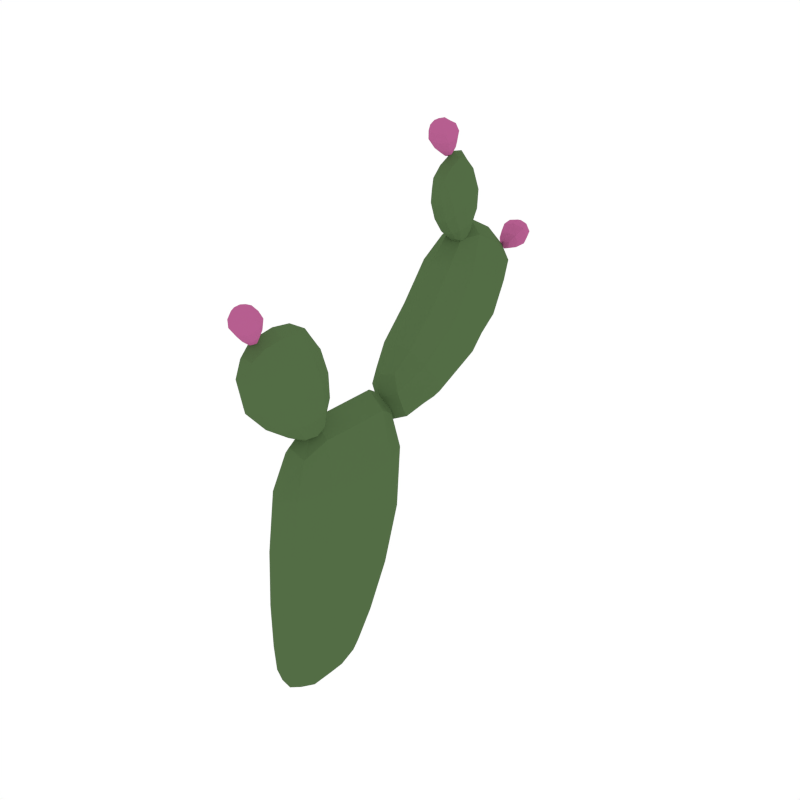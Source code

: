 # Source: CactusFlowers_5.blend  (saved by Blender 2.79.0; exported with 4.5.12 LTS)
import bpy
from mathutils import Matrix  # noqa: F401  (used for matrix-valued properties, if any)

bpy.ops.wm.read_factory_settings(use_empty=True)
scene = bpy.context.scene
scene.name = 'Scene'

# ---- collections
col_collection_1 = bpy.data.collections.new('Collection 1'); scene.collection.children.link(col_collection_1)

# ---- materials (node trees are filled in below, after node groups)
mat_green = bpy.data.materials.new('Green')
mat_green.alpha_threshold = 0.0
mat_green.diffuse_color = (0.08744, 0.1523, 0.05986, 1.0)
mat_green.roughness = 0.5
mat_pink = bpy.data.materials.new('Pink')
mat_pink.alpha_threshold = 0.0
mat_pink.diffuse_color = (0.4672, 0.1131, 0.277, 1.0)
mat_pink.roughness = 0.5

# ---- material node trees

# ---- world
world_world = bpy.data.worlds.new('World'); scene.world = world_world
world_world.color = (1.0, 1.0, 1.0)
world_world.use_sun_shadow = False
world_world.sun_shadow_jitter_overblur = 0.0
world_world.cycles.sampling_method = 'NONE'
world_world.cycles.sample_map_resolution = 256

# ---- meshes
me_cube_038 = bpy.data.meshes.new('Cube.038')
me_cube_038.from_pydata([(1.513e-16, 0.5331, 0.659), (0.02491, 0.5825, 0.6824), (0.02076, 0.5519, 0.6679), (-0.02076, 0.5519, 0.6679), (0.003734, 0.5437, 0.6852), (-0.003734, 0.5601, 0.6505), (1.49e-16, 0.5943, 0.688), (-0.02491, 0.5825, 0.6824), (0.004481, 0.5727, 0.7032), (-0.004481, 0.5924, 0.6616), (-2.115e-07, 0.3602, 0.8646), (0.02491, 0.3431, 0.9165), (0.02076, 0.3537, 0.8843), (-0.02076, 0.3537, 0.8843), (0.003734, 0.3355, 0.8784), (-0.003734, 0.3719, 0.8903), (-2.115e-07, 0.339, 0.9289), (-0.02491, 0.3431, 0.9165), (0.00448, 0.3213, 0.9093), (-0.004481, 0.365, 0.9237), (-2.115e-07, -0.09802, 0.6793), (0.02491, -0.1151, 0.7312), (0.02076, -0.1045, 0.699), (-0.02076, -0.1045, 0.699), (0.003734, -0.1227, 0.6931), (-0.003734, -0.08631, 0.705), (-2.115e-07, -0.1192, 0.7436), (-0.02491, -0.1151, 0.7312), (0.00448, -0.1369, 0.724), (-0.004481, -0.09324, 0.7384), (-0.04628, 0.01651, 0.3877), (-0.006858, -0.06725, 0.3911), (0.0422, 0.1617, 0.3844), (-0.006858, 0.2232, 0.3844), (-0.006858, -0.02645, -0.00829), (-0.006858, 0.02837, 0.504), (-0.04349, 0.06493, 0.02752), (-0.006858, 0.1776, 0.1641), (0.04572, 0.1257, 0.1641), (-0.006858, -0.0881, 0.1725), (0.04572, -0.007127, 0.1683), (-0.006858, 0.1617, 0.504), (-0.006858, 0.04015, -0.00829), (0.0422, 0.01651, 0.3877), (-0.04628, 0.1617, 0.3844), (-0.04727, -0.007127, 0.1683), (-0.04628, 0.3832, 0.6588), (-0.006858, 0.3283, 0.6878), (0.0422, 0.4611, 0.5836), (-0.006858, 0.4841, 0.5374), (-0.006858, 0.1833, 0.4787), (-0.006858, 0.4395, 0.7358), (-0.04628, 0.2937, 0.4656), (-0.006858, 0.3044, 0.4395), (0.0422, 0.2937, 0.4656), (-0.006858, 0.2272, 0.5689), (0.0422, 0.2551, 0.5303), (-0.006858, 0.5388, 0.6632), (-0.006858, 0.2039, 0.4272), (0.0422, 0.3832, 0.6588), (-0.04628, 0.4611, 0.5836), (-0.04628, 0.2551, 0.5303), (-0.02158, -0.008125, 0.6373), (0.001254, 0.03189, 0.6351), (0.02967, -0.09198, 0.6329), (0.001254, -0.1358, 0.6263), (0.001254, 0.02788, 0.4861), (0.001254, -0.02514, 0.6896), (-0.02158, -0.04757, 0.5282), (0.001254, -0.08577, 0.5323), (0.02967, -0.04757, 0.5282), (0.001254, 0.04613, 0.5471), (0.02967, 0.01838, 0.5356), (0.001254, -0.09636, 0.6896), (0.001254, -0.007537, 0.4801), (0.02967, -0.008125, 0.6373), (-0.02158, -0.09198, 0.6329), (-0.02158, 0.01838, 0.5356), (-0.0113, 0.337, 0.8056), (0.00463, 0.3193, 0.788), (0.02446, 0.3862, 0.831), (0.00463, 0.4178, 0.8388), (0.00463, 0.3854, 0.7077), (0.00463, 0.3275, 0.8424), (-0.0113, 0.4066, 0.7542), (0.00463, 0.4305, 0.7655), (0.02446, 0.4066, 0.7542), (0.00463, 0.3492, 0.7335), (0.02446, 0.3659, 0.7382), (0.00463, 0.3667, 0.8729), (0.00463, 0.4075, 0.7195), (0.02446, 0.337, 0.8056), (-0.0113, 0.3862, 0.831), (-0.0113, 0.3659, 0.7382), (-0.04349, -0.02268, 0.02839), (0.0323, -0.02268, 0.02839), (-0.006858, -0.07626, 0.02927), (0.0323, 0.06493, 0.02752), (-0.006858, 0.09895, 0.02752), (-0.04727, 0.1257, 0.1641), (-0.009106, 0.5378, 0.6612), (-0.001638, 0.5414, 0.6536), (0.009106, 0.5378, 0.6612), (0.001638, 0.5342, 0.6688), (-0.02826, 0.569, 0.676), (-0.005083, 0.5802, 0.6524), (0.02826, 0.569, 0.676), (0.005083, 0.5578, 0.6995), (0.01277, 0.5581, 0.6549), (0.01837, 0.5458, 0.6809), (-0.01277, 0.5458, 0.6809), (-0.01837, 0.5581, 0.6549), (-0.01429, 0.5914, 0.6866), (-0.002571, 0.597, 0.6746), (0.01429, 0.5914, 0.6866), (0.002571, 0.5857, 0.6985), (0.01532, 0.5899, 0.6668), (0.02204, 0.5751, 0.698), (-0.01532, 0.5751, 0.698), (-0.02204, 0.5899, 0.6668), (-0.009106, 0.3586, 0.8695), (-0.001638, 0.3666, 0.8721), (0.009106, 0.3586, 0.8695), (0.001638, 0.3506, 0.8669), (-0.02826, 0.3478, 0.9023), (-0.005083, 0.3726, 0.9104), (0.02826, 0.3478, 0.9023), (0.005083, 0.323, 0.8941), (0.01277, 0.3673, 0.8888), (0.01837, 0.34, 0.8799), (-0.01277, 0.34, 0.8799), (-0.01837, 0.3673, 0.8888), (-0.01429, 0.3401, 0.9258), (-0.002571, 0.3526, 0.9299), (0.01429, 0.3401, 0.9258), (0.002571, 0.3275, 0.9217), (0.01532, 0.3595, 0.9219), (0.02204, 0.3267, 0.9111), (-0.01532, 0.3267, 0.9111), (-0.02204, 0.3595, 0.9219), (-0.009106, -0.09964, 0.6842), (-0.001638, -0.09165, 0.6868), (0.009106, -0.09964, 0.6842), (0.001638, -0.1076, 0.6816), (-0.02826, -0.1104, 0.717), (-0.005083, -0.08562, 0.7251), (0.02826, -0.1104, 0.717), (0.005083, -0.1352, 0.7088), (0.01277, -0.09086, 0.7035), (0.01837, -0.1182, 0.6945), (-0.01277, -0.1182, 0.6945), (-0.01837, -0.09086, 0.7035), (-0.01429, -0.1182, 0.7405), (-0.002571, -0.1056, 0.7446), (0.01429, -0.1182, 0.7405), (0.002571, -0.1307, 0.7364), (0.01532, -0.09871, 0.7366), (0.02204, -0.1315, 0.7258), (-0.01532, -0.1315, 0.7258), (-0.02204, -0.09871, 0.7366), (-0.03453, 0.2078, 0.3844), (-0.03453, 0.0254, 0.4749), (-0.006858, -0.03149, 0.4757), (0.02323, 0.1617, 0.4741), (-0.006858, 0.2078, 0.4741), (-0.006858, 0.06773, 0.0006636), (0.02075, 0.04634, 0.0006636), (-0.006858, -0.05932, 0.001099), (-0.03384, -0.02551, 0.0008812), (-0.03453, -0.04631, 0.3902), (0.02323, -0.04631, 0.3902), (0.02323, 0.2078, 0.3844), (-0.006858, 0.2118, 0.2696), (0.04979, 0.1527, 0.2696), (-0.006858, -0.08431, 0.2799), (-0.04841, 0.004675, 0.2748), (-0.03384, -0.06287, 0.02905), (0.02075, -0.06287, 0.02905), (0.02075, 0.09045, 0.02752), (-0.03478, 0.1646, 0.1641), (-0.03453, 0.1617, 0.4741), (0.02323, 0.0254, 0.4749), (0.02075, -0.02551, 0.0008812), (-0.03384, 0.04634, 0.0006636), (0.04979, 0.004675, 0.2748), (-0.04841, 0.1527, 0.2696), (-0.04399, 0.02601, 0.02774), (0.03406, 0.02601, 0.02774), (-0.006858, 0.09766, 0.504), (-0.006858, 0.01061, -0.00829), (0.04891, 0.0947, 0.3852), (-0.04817, 0.0947, 0.3852), (-0.03453, 0.4783, 0.5489), (-0.03453, 0.4255, 0.7165), (-0.006858, 0.3816, 0.7347), (0.02323, 0.5193, 0.6433), (-0.006858, 0.5446, 0.6063), (-0.006858, 0.2362, 0.425), (0.02323, 0.2263, 0.4368), (-0.006858, 0.1911, 0.5218), (-0.03453, 0.2012, 0.4916), (-0.03453, 0.342, 0.6806), (0.02323, 0.342, 0.6806), (0.02323, 0.4783, 0.5489), (-0.006858, 0.3923, 0.4754), (0.04891, 0.3804, 0.5143), (-0.006858, 0.2775, 0.6232), (-0.04817, 0.323, 0.5882), (-0.03453, 0.2341, 0.5593), (0.02323, 0.2341, 0.5593), (0.02323, 0.3017, 0.446), (-0.03453, 0.3017, 0.446), (-0.03453, 0.5193, 0.6433), (0.02323, 0.4255, 0.7165), (0.02323, 0.2012, 0.4916), (-0.03453, 0.2263, 0.4368), (0.04891, 0.323, 0.5882), (-0.04817, 0.3804, 0.5143), (-0.04817, 0.2787, 0.4948), (0.04891, 0.2787, 0.4948), (-0.006858, 0.4945, 0.7067), (-0.006858, 0.1915, 0.4454), (0.04891, 0.4301, 0.6255), (-0.04817, 0.4301, 0.6255), (-0.01478, -0.1249, 0.628), (-0.01478, -0.02089, 0.6765), (0.001254, 0.006922, 0.6707), (0.01868, -0.09526, 0.6754), (0.001254, -0.124, 0.6685), (0.001254, -0.03927, 0.4986), (0.01868, -0.01754, 0.4921), (0.001254, 0.03798, 0.5099), (-0.01478, 0.02551, 0.4985), (-0.01478, 0.02189, 0.6357), (0.01868, 0.02189, 0.6357), (0.01868, -0.1249, 0.628), (0.001254, -0.1252, 0.5764), (0.03356, -0.07868, 0.5784), (0.001254, 0.04617, 0.5911), (-0.02267, 0.00701, 0.5858), (-0.01478, 0.0392, 0.5443), (0.01868, 0.0392, 0.5443), (0.01868, -0.07622, 0.5313), (-0.01478, -0.07622, 0.5313), (-0.01478, -0.09526, 0.6754), (0.01868, -0.02089, 0.6765), (0.01868, 0.02551, 0.4985), (-0.01478, -0.01754, 0.4921), (0.03356, 0.00701, 0.5858), (-0.02267, -0.07868, 0.5784), (-0.02267, -0.01198, 0.528), (0.03356, -0.01198, 0.528), (0.001254, -0.06075, 0.6948), (0.001254, 0.01349, 0.4761), (0.03356, -0.0491, 0.6373), (-0.02267, -0.0491, 0.6373), (-0.006556, 0.4099, 0.8368), (-0.006556, 0.3298, 0.8332), (0.00463, 0.3179, 0.8183), (0.01679, 0.3716, 0.8624), (0.00463, 0.3915, 0.8691), (0.00463, 0.4176, 0.7393), (0.01679, 0.4072, 0.7282), (0.00463, 0.3696, 0.7164), (-0.006556, 0.3805, 0.7153), (-0.006556, 0.3238, 0.7924), (0.01679, 0.3238, 0.7924), (0.01679, 0.4099, 0.8368), (0.00463, 0.4345, 0.7986), (0.02717, 0.4011, 0.7908), (0.00463, 0.3303, 0.7577), (-0.01207, 0.349, 0.7703), (-0.006556, 0.3534, 0.7347), (0.01679, 0.3534, 0.7347), (0.01679, 0.4245, 0.7627), (-0.006556, 0.4245, 0.7627), (-0.006556, 0.3716, 0.8624), (0.01679, 0.3298, 0.8332), (0.01679, 0.3805, 0.7153), (-0.006556, 0.4072, 0.7282), (0.02717, 0.349, 0.7703), (-0.01207, 0.4011, 0.7908), (-0.01207, 0.3845, 0.7446), (0.02717, 0.3845, 0.7446), (0.00463, 0.3448, 0.8606), (0.00463, 0.3976, 0.7083), (0.02717, 0.3581, 0.8207), (-0.01207, 0.3581, 0.8207), (-0.03478, -0.06786, 0.1714), (0.02411, -0.06786, 0.1714), (0.02411, 0.1646, 0.1641), (-0.03384, 0.09045, 0.02752), (-0.04965, 0.06657, 0.1651), (0.05419, 0.06657, 0.1651), (-0.04493, -0.01691, 0.08171), (0.03742, -0.01691, 0.08171), (-0.006858, -0.08371, 0.08385), (0.03742, 0.09252, 0.07957), (-0.006858, 0.1351, 0.07957), (-0.04493, 0.09252, 0.07957), (-0.01022, 0.5449, 0.6557), (0.007102, 0.5449, 0.6557), (-0.007102, 0.538, 0.6701), (0.01022, 0.538, 0.6701), (-0.01738, 0.5606, 0.6936), (-0.025, 0.5774, 0.6583), (0.01738, 0.5774, 0.6583), (0.025, 0.5606, 0.6936), (-0.009749, 0.5844, 0.6954), (-0.01403, 0.5938, 0.6756), (0.009749, 0.5938, 0.6756), (0.01403, 0.5844, 0.6954), (-0.01022, 0.3649, 0.8758), (0.007102, 0.3649, 0.8758), (-0.007102, 0.3497, 0.8709), (0.01022, 0.3497, 0.8709), (-0.01738, 0.3292, 0.8962), (-0.025, 0.3664, 0.9084), (0.01738, 0.3664, 0.9084), (0.025, 0.3292, 0.8962), (-0.009749, 0.3304, 0.92), (-0.01403, 0.3513, 0.9268), (0.009749, 0.3513, 0.9268), (0.01403, 0.3304, 0.92), (-0.01022, -0.09331, 0.6905), (0.007102, -0.09331, 0.6905), (-0.007102, -0.1085, 0.6855), (0.01022, -0.1085, 0.6855), (-0.01738, -0.129, 0.7109), (-0.025, -0.09182, 0.7231), (0.01738, -0.09182, 0.7231), (0.025, -0.129, 0.7109), (-0.009749, -0.1278, 0.7347), (-0.01403, -0.1069, 0.7415), (0.009749, -0.1069, 0.7415), (0.01403, -0.1278, 0.7347), (-0.02708, 0.1959, 0.4508), (-0.02708, -0.0208, 0.4534), (0.01443, 0.1959, 0.4508), (0.01443, -0.0208, 0.4534), (-0.02677, 0.06823, 0.007628), (-0.02677, -0.05171, 0.008304), (0.01333, -0.05171, 0.008304), (0.01333, 0.06823, 0.007628), (-0.03507, 0.197, 0.2696), (-0.03507, -0.06207, 0.2786), (0.02513, -0.06207, 0.2786), (0.02513, 0.197, 0.2696), (-0.03501, 0.09692, 0.4743), (0.02491, 0.09692, 0.4743), (0.02119, 0.01446, 0.0007179), (-0.03396, 0.01446, 0.0007179), (0.06029, 0.08618, 0.2709), (-0.05137, 0.08618, 0.2709), (-0.02708, 0.5206, 0.6011), (-0.02708, 0.3828, 0.7161), (0.01443, 0.5206, 0.6011), (0.01443, 0.3828, 0.7161), (-0.02708, 0.2506, 0.4332), (-0.02708, 0.2045, 0.5236), (0.01443, 0.2045, 0.5236), (0.01443, 0.2506, 0.4332), (-0.03501, 0.3894, 0.4851), (-0.03501, 0.2889, 0.6145), (0.02491, 0.2889, 0.6145), (0.02491, 0.3894, 0.4851), (-0.03501, 0.4784, 0.6864), (0.02491, 0.4784, 0.6864), (0.02491, 0.2133, 0.4577), (-0.03501, 0.2133, 0.4577), (0.05897, 0.3601, 0.5521), (-0.051, 0.3601, 0.5521), (-0.01046, -0.1169, 0.6599), (-0.01046, 0.003674, 0.6633), (0.01359, -0.1169, 0.6599), (0.01359, 0.003674, 0.6633), (-0.01046, -0.04347, 0.5053), (-0.01046, 0.03537, 0.5157), (0.01359, 0.03537, 0.5157), (0.01359, -0.04347, 0.5053), (-0.01505, -0.1136, 0.5769), (-0.01505, 0.03638, 0.5898), (0.01965, 0.03638, 0.5898), (0.01965, -0.1136, 0.5769), (-0.01505, -0.05784, 0.6804), (0.01965, -0.05784, 0.6804), (0.01965, 0.007125, 0.4891), (-0.01505, 0.007125, 0.4891), (0.03939, -0.03399, 0.5812), (-0.02431, -0.03399, 0.5812), (-0.003542, 0.3913, 0.859), (-0.003542, 0.3224, 0.8155), (0.01324, 0.3913, 0.859), (0.01324, 0.3224, 0.8155), (-0.003542, 0.417, 0.7424), (-0.003542, 0.3682, 0.7207), (0.01324, 0.3682, 0.7207), (0.01324, 0.417, 0.7424), (-0.006746, 0.4261, 0.7967), (-0.006746, 0.335, 0.7608), (0.01747, 0.335, 0.7608), (0.01747, 0.4261, 0.7967), (-0.006746, 0.3482, 0.8506), (0.01747, 0.3482, 0.8506), (0.01747, 0.3943, 0.7174), (-0.006746, 0.3943, 0.7174), (0.03124, 0.3713, 0.7818), (-0.01321, 0.3713, 0.7818), (-0.0342, -0.06701, 0.08331), (0.02203, -0.06701, 0.08331), (0.02203, 0.1245, 0.07957), (-0.0342, 0.1245, 0.07957), (-0.04614, 0.04385, 0.08011), (0.04173, 0.04385, 0.08011)], [], [(0, 103, 302, 100), (0, 100, 300, 101), (0, 101, 301, 102), (0, 102, 303, 103), (1, 117, 307, 106), (1, 106, 306, 116), (1, 116, 310, 114), (1, 114, 311, 117), (2, 109, 303, 102), (2, 102, 301, 108), (2, 108, 306, 106), (2, 106, 307, 109), (3, 111, 300, 100), (3, 100, 302, 110), (3, 110, 304, 104), (3, 104, 305, 111), (4, 110, 302, 103), (4, 103, 303, 109), (4, 109, 307, 107), (4, 107, 304, 110), (5, 108, 301, 101), (5, 101, 300, 111), (5, 111, 305, 105), (5, 105, 306, 108), (6, 112, 308, 115), (6, 115, 311, 114), (6, 114, 310, 113), (6, 113, 309, 112), (7, 119, 305, 104), (7, 104, 304, 118), (7, 118, 308, 112), (7, 112, 309, 119), (8, 118, 304, 107), (8, 107, 307, 117), (8, 117, 311, 115), (8, 115, 308, 118), (9, 116, 306, 105), (9, 105, 305, 119), (9, 119, 309, 113), (9, 113, 310, 116), (10, 123, 314, 120), (10, 120, 312, 121), (10, 121, 313, 122), (10, 122, 315, 123), (11, 137, 319, 126), (11, 126, 318, 136), (11, 136, 322, 134), (11, 134, 323, 137), (12, 129, 315, 122), (12, 122, 313, 128), (12, 128, 318, 126), (12, 126, 319, 129), (13, 131, 312, 120), (13, 120, 314, 130), (13, 130, 316, 124), (13, 124, 317, 131), (14, 130, 314, 123), (14, 123, 315, 129), (14, 129, 319, 127), (14, 127, 316, 130), (15, 128, 313, 121), (15, 121, 312, 131), (15, 131, 317, 125), (15, 125, 318, 128), (16, 132, 320, 135), (16, 135, 323, 134), (16, 134, 322, 133), (16, 133, 321, 132), (17, 139, 317, 124), (17, 124, 316, 138), (17, 138, 320, 132), (17, 132, 321, 139), (18, 138, 316, 127), (18, 127, 319, 137), (18, 137, 323, 135), (18, 135, 320, 138), (19, 136, 318, 125), (19, 125, 317, 139), (19, 139, 321, 133), (19, 133, 322, 136), (20, 143, 326, 140), (20, 140, 324, 141), (20, 141, 325, 142), (20, 142, 327, 143), (21, 157, 331, 146), (21, 146, 330, 156), (21, 156, 334, 154), (21, 154, 335, 157), (22, 149, 327, 142), (22, 142, 325, 148), (22, 148, 330, 146), (22, 146, 331, 149), (23, 151, 324, 140), (23, 140, 326, 150), (23, 150, 328, 144), (23, 144, 329, 151), (24, 150, 326, 143), (24, 143, 327, 149), (24, 149, 331, 147), (24, 147, 328, 150), (25, 148, 325, 141), (25, 141, 324, 151), (25, 151, 329, 145), (25, 145, 330, 148), (26, 152, 332, 155), (26, 155, 335, 154), (26, 154, 334, 153), (26, 153, 333, 152), (27, 159, 329, 144), (27, 144, 328, 158), (27, 158, 332, 152), (27, 152, 333, 159), (28, 158, 328, 147), (28, 147, 331, 157), (28, 157, 335, 155), (28, 155, 332, 158), (29, 156, 330, 145), (29, 145, 329, 159), (29, 159, 333, 153), (29, 153, 334, 156), (30, 191, 353, 175), (30, 175, 345, 169), (30, 169, 337, 161), (30, 161, 348, 191), (31, 169, 345, 174), (31, 174, 346, 170), (31, 170, 339, 162), (31, 162, 337, 169), (32, 190, 352, 173), (32, 173, 347, 171), (32, 171, 338, 163), (32, 163, 349, 190), (33, 171, 347, 172), (33, 172, 344, 160), (33, 160, 336, 164), (33, 164, 338, 171), (34, 168, 351, 189), (34, 189, 350, 182), (34, 182, 342, 167), (34, 167, 341, 168), (35, 188, 348, 161), (35, 161, 337, 162), (35, 162, 339, 181), (35, 181, 349, 188), (36, 299, 411, 291), (36, 291, 340, 183), (36, 183, 351, 186), (36, 186, 412, 299), (37, 290, 410, 298), (37, 298, 411, 179), (37, 179, 344, 172), (37, 172, 347, 290), (38, 293, 413, 297), (38, 297, 410, 290), (38, 290, 347, 173), (38, 173, 352, 293), (39, 288, 408, 296), (39, 296, 409, 289), (39, 289, 346, 174), (39, 174, 345, 288), (40, 289, 409, 295), (40, 295, 413, 293), (40, 293, 352, 184), (40, 184, 346, 289), (41, 164, 336, 180), (41, 180, 348, 188), (41, 188, 349, 163), (41, 163, 338, 164), (42, 183, 340, 165), (42, 165, 343, 166), (42, 166, 350, 189), (42, 189, 351, 183), (43, 170, 346, 184), (43, 184, 352, 190), (43, 190, 349, 181), (43, 181, 339, 170), (44, 160, 344, 185), (44, 185, 353, 191), (44, 191, 348, 180), (44, 180, 336, 160), (45, 292, 412, 294), (45, 294, 408, 288), (45, 288, 345, 175), (45, 175, 353, 292), (46, 223, 371, 207), (46, 207, 363, 201), (46, 201, 355, 193), (46, 193, 366, 223), (47, 201, 363, 206), (47, 206, 364, 202), (47, 202, 357, 194), (47, 194, 355, 201), (48, 222, 370, 205), (48, 205, 365, 203), (48, 203, 356, 195), (48, 195, 367, 222), (49, 203, 365, 204), (49, 204, 362, 192), (49, 192, 354, 196), (49, 196, 356, 203), (50, 200, 369, 221), (50, 221, 368, 214), (50, 214, 360, 199), (50, 199, 359, 200), (51, 220, 366, 193), (51, 193, 355, 194), (51, 194, 357, 213), (51, 213, 367, 220), (52, 217, 362, 211), (52, 211, 358, 215), (52, 215, 369, 218), (52, 218, 371, 217), (53, 210, 361, 197), (53, 197, 358, 211), (53, 211, 362, 204), (53, 204, 365, 210), (54, 219, 368, 198), (54, 198, 361, 210), (54, 210, 365, 205), (54, 205, 370, 219), (55, 208, 359, 199), (55, 199, 360, 209), (55, 209, 364, 206), (55, 206, 363, 208), (56, 209, 360, 214), (56, 214, 368, 219), (56, 219, 370, 216), (56, 216, 364, 209), (57, 196, 354, 212), (57, 212, 366, 220), (57, 220, 367, 195), (57, 195, 356, 196), (58, 215, 358, 197), (58, 197, 361, 198), (58, 198, 368, 221), (58, 221, 369, 215), (59, 202, 364, 216), (59, 216, 370, 222), (59, 222, 367, 213), (59, 213, 357, 202), (60, 192, 362, 217), (60, 217, 371, 223), (60, 223, 366, 212), (60, 212, 354, 192), (61, 218, 369, 200), (61, 200, 359, 208), (61, 208, 363, 207), (61, 207, 371, 218), (62, 239, 389, 255), (62, 255, 384, 225), (62, 225, 373, 233), (62, 233, 381, 239), (63, 238, 381, 233), (63, 233, 373, 226), (63, 226, 375, 234), (63, 234, 382, 238), (64, 237, 388, 254), (64, 254, 385, 227), (64, 227, 374, 235), (64, 235, 383, 237), (65, 236, 383, 235), (65, 235, 374, 228), (65, 228, 372, 224), (65, 224, 380, 236), (66, 253, 387, 232), (66, 232, 377, 231), (66, 231, 378, 246), (66, 246, 386, 253), (67, 225, 384, 252), (67, 252, 385, 245), (67, 245, 375, 226), (67, 226, 373, 225), (68, 243, 380, 249), (68, 249, 389, 250), (68, 250, 387, 247), (68, 247, 376, 243), (69, 229, 379, 242), (69, 242, 383, 236), (69, 236, 380, 243), (69, 243, 376, 229), (70, 230, 386, 251), (70, 251, 388, 237), (70, 237, 383, 242), (70, 242, 379, 230), (71, 231, 377, 240), (71, 240, 381, 238), (71, 238, 382, 241), (71, 241, 378, 231), (72, 246, 378, 241), (72, 241, 382, 248), (72, 248, 388, 251), (72, 251, 386, 246), (73, 244, 372, 228), (73, 228, 374, 227), (73, 227, 385, 252), (73, 252, 384, 244), (74, 229, 376, 247), (74, 247, 387, 253), (74, 253, 386, 230), (74, 230, 379, 229), (75, 248, 382, 234), (75, 234, 375, 245), (75, 245, 385, 254), (75, 254, 388, 248), (76, 249, 380, 224), (76, 224, 372, 244), (76, 244, 384, 255), (76, 255, 389, 249), (77, 232, 387, 250), (77, 250, 389, 239), (77, 239, 381, 240), (77, 240, 377, 232), (78, 287, 407, 271), (78, 271, 399, 265), (78, 265, 391, 257), (78, 257, 402, 287), (79, 265, 399, 270), (79, 270, 400, 266), (79, 266, 393, 258), (79, 258, 391, 265), (80, 286, 406, 269), (80, 269, 401, 267), (80, 267, 392, 259), (80, 259, 403, 286), (81, 267, 401, 268), (81, 268, 398, 256), (81, 256, 390, 260), (81, 260, 392, 267), (82, 264, 405, 285), (82, 285, 404, 278), (82, 278, 396, 263), (82, 263, 395, 264), (83, 284, 402, 257), (83, 257, 391, 258), (83, 258, 393, 277), (83, 277, 403, 284), (84, 281, 398, 275), (84, 275, 394, 279), (84, 279, 405, 282), (84, 282, 407, 281), (85, 274, 397, 261), (85, 261, 394, 275), (85, 275, 398, 268), (85, 268, 401, 274), (86, 283, 404, 262), (86, 262, 397, 274), (86, 274, 401, 269), (86, 269, 406, 283), (87, 272, 395, 263), (87, 263, 396, 273), (87, 273, 400, 270), (87, 270, 399, 272), (88, 273, 396, 278), (88, 278, 404, 283), (88, 283, 406, 280), (88, 280, 400, 273), (89, 260, 390, 276), (89, 276, 402, 284), (89, 284, 403, 259), (89, 259, 392, 260), (90, 279, 394, 261), (90, 261, 397, 262), (90, 262, 404, 285), (90, 285, 405, 279), (91, 266, 400, 280), (91, 280, 406, 286), (91, 286, 403, 277), (91, 277, 393, 266), (92, 256, 398, 281), (92, 281, 407, 287), (92, 287, 402, 276), (92, 276, 390, 256), (93, 282, 405, 264), (93, 264, 395, 272), (93, 272, 399, 271), (93, 271, 407, 282), (94, 186, 351, 168), (94, 168, 341, 176), (94, 176, 408, 294), (94, 294, 412, 186), (95, 177, 342, 182), (95, 182, 350, 187), (95, 187, 413, 295), (95, 295, 409, 177), (96, 176, 341, 167), (96, 167, 342, 177), (96, 177, 409, 296), (96, 296, 408, 176), (97, 187, 350, 166), (97, 166, 343, 178), (97, 178, 410, 297), (97, 297, 413, 187), (98, 178, 343, 165), (98, 165, 340, 291), (98, 291, 411, 298), (98, 298, 410, 178), (99, 185, 344, 179), (99, 179, 411, 299), (99, 299, 412, 292), (99, 292, 353, 185)])
me_cube_038.polygons.foreach_set('material_index', [1, 1, 1, 1, 1, 1, 1, 1, 1, 1, 1, 1, 1, 1, 1, 1, 1, 1, 1, 1, 1, 1, 1, 1, 1, 1, 1, 1, 1, 1, 1, 1, 1, 1, 1, 1, 1, 1, 1, 1, 1, 1, 1, 1, 1, 1, 1, 1, 1, 1, 1, 1, 1, 1, 1, 1, 1, 1, 1, 1, 1, 1, 1, 1, 1, 1, 1, 1, 1, 1, 1, 1, 1, 1, 1, 1, 1, 1, 1, 1, 1, 1, 1, 1, 1, 1, 1, 1, 1, 1, 1, 1, 1, 1, 1, 1, 1, 1, 1, 1, 1, 1, 1, 1, 1, 1, 1, 1, 1, 1, 1, 1, 1, 1, 1, 1, 1, 1, 1, 1, 0, 0, 0, 0, 0, 0, 0, 0, 0, 0, 0, 0, 0, 0, 0, 0, 0, 0, 0, 0, 0, 0, 0, 0, 0, 0, 0, 0, 0, 0, 0, 0, 0, 0, 0, 0, 0, 0, 0, 0, 0, 0, 0, 0, 0, 0, 0, 0, 0, 0, 0, 0, 0, 0, 0, 0, 0, 0, 0, 0, 0, 0, 0, 0, 0, 0, 0, 0, 0, 0, 0, 0, 0, 0, 0, 0, 0, 0, 0, 0, 0, 0, 0, 0, 0, 0, 0, 0, 0, 0, 0, 0, 0, 0, 0, 0, 0, 0, 0, 0, 0, 0, 0, 0, 0, 0, 0, 0, 0, 0, 0, 0, 0, 0, 0, 0, 0, 0, 0, 0, 0, 0, 0, 0, 0, 0, 0, 0, 0, 0, 0, 0, 0, 0, 0, 0, 0, 0, 0, 0, 0, 0, 0, 0, 0, 0, 0, 0, 0, 0, 0, 0, 0, 0, 0, 0, 0, 0, 0, 0, 0, 0, 0, 0, 0, 0, 0, 0, 0, 0, 0, 0, 0, 0, 0, 0, 0, 0, 0, 0, 0, 0, 0, 0, 0, 0, 0, 0, 0, 0, 0, 0, 0, 0, 0, 0, 0, 0, 0, 0, 0, 0, 0, 0, 0, 0, 0, 0, 0, 0, 0, 0, 0, 0, 0, 0, 0, 0, 0, 0, 0, 0, 0, 0, 0, 0, 0, 0, 0, 0, 0, 0, 0, 0, 0, 0, 0, 0, 0, 0, 0, 0, 0, 0, 0, 0, 0, 0, 0, 0, 0, 0, 0, 0, 0, 0, 0, 0, 0, 0, 0, 0, 0, 0, 0, 0, 0, 0, 0, 0, 0, 0, 0, 0, 0, 0, 0, 0, 0, 0])
me_cube_038.materials.append(mat_green)
me_cube_038.materials.append(mat_pink)
me_cube_038.use_remesh_preserve_volume = False
me_cube_038.use_remesh_preserve_attributes = False
me_cube_038.use_mirror_vertex_groups = False
me_cube_038.update()

# ---- objects
ob_cactusflowers_5 = bpy.data.objects.new('CactusFlowers_5', me_cube_038)

# ---- transforms, parenting, visibility, modifiers, constraints
ob_cactusflowers_5.location = (0.0, 0.0, 0.0)
ob_cactusflowers_5.lineart.crease_threshold = 0.0

# ---- collection membership
col_collection_1.objects.link(ob_cactusflowers_5)

# ---- scene / render settings (as saved in the file)
scene.frame_start = 1; scene.frame_end = 250; scene.frame_set(0)
scene.render.engine = 'CYCLES'
scene.render.resolution_x = 1000
scene.render.resolution_y = 1000
scene.render.dither_intensity = 0.0
scene.cycles.samples = 200
scene.cycles.sampling_pattern = 'TABULATED_SOBOL'
scene.cycles.light_sampling_threshold = 0.0
scene.cycles.use_adaptive_sampling = False
scene.cycles.use_light_tree = False
scene.cycles.caustics_reflective = False
scene.cycles.caustics_refractive = False
scene.cycles.blur_glossy = 0.0
scene.cycles.max_bounces = 2
scene.cycles.pixel_filter_type = 'GAUSSIAN'
scene.cycles.sample_clamp_indirect = 0.0
scene.view_settings.view_transform = 'Standard'
bpy.context.view_layer.update()

# ---- added for rendering (the .blend has no active camera): camera
cam_auto = bpy.data.cameras.new('AutoCamera')
cam_auto.lens = 50.0
cam_auto.sensor_width = 36.0
cam_auto.clip_end = 1000.0
ob_auto_camera = bpy.data.objects.new('AutoCamera', cam_auto)
scene.collection.objects.link(ob_auto_camera)
ob_auto_camera.location = (1.11144, -1.09833, 1.34641)
ob_auto_camera.rotation_euler = (1.09748, -7.21219e-08, 0.694738)
scene.camera = ob_auto_camera
bpy.context.view_layer.update()
